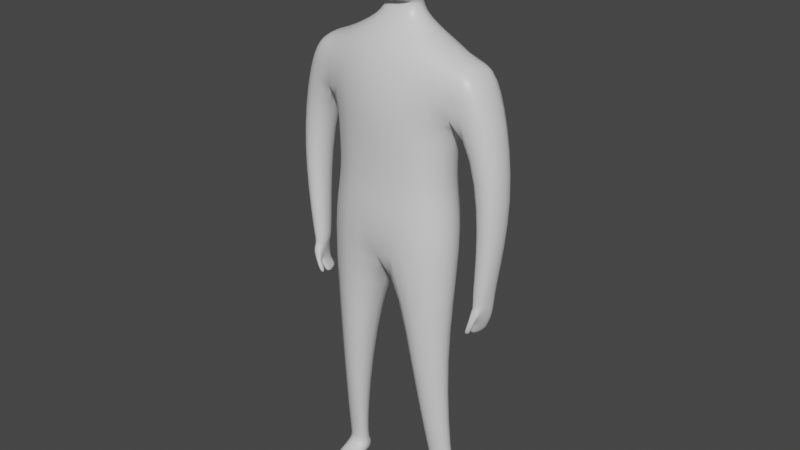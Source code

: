 # Source: Basic_Human_Model_Skeleton_1.blend  (saved by Blender 3.0.42; exported with 4.5.12 LTS)
import bpy
from mathutils import Matrix  # noqa: F401  (used for matrix-valued properties, if any)

bpy.ops.wm.read_factory_settings(use_empty=True)
scene = bpy.context.scene
scene.name = 'Scene'

# ---- collections
col_collection = bpy.data.collections.new('Collection'); scene.collection.children.link(col_collection)

# ---- materials (node trees are filled in below, after node groups)
mat_material = bpy.data.materials.new('Material')
mat_material.alpha_threshold = 0.0
mat_material.use_transparent_shadow = False
mat_material.line_color = (0.0, 0.0, 0.0, 1.0)

# ---- material node trees
mat_material.use_nodes = True; mat_material.node_tree.nodes.clear()
_N = mat_material.node_tree.nodes; _L = mat_material.node_tree.links
n0 = _N.new('ShaderNodeOutputMaterial'); n0.name = 'Material Output'; n0.location = (300, 300)
n1 = _N.new('ShaderNodeBsdfPrincipled'); n1.name = 'Principled BSDF'; n1.location = (10, 300)
n1.distribution = 'GGX'
n1.subsurface_method = 'RANDOM_WALK_SKIN'
n1.inputs[2].default_value = 0.4
n1.inputs[3].default_value = 1.45
n1.inputs[27].default_value = (0.0, 0.0, 0.0, 1.0)
n1.inputs[28].default_value = 1.0
_L.new(n1.outputs[0], n0.inputs[0])
n0.is_active_output = True

# ---- world
world_world = bpy.data.worlds.new('World'); scene.world = world_world
world_world.use_nodes = True; world_world.node_tree.nodes.clear()
_N = world_world.node_tree.nodes; _L = world_world.node_tree.links
n0 = _N.new('ShaderNodeOutputWorld'); n0.name = 'World Output'; n0.location = (300, 300)
n1 = _N.new('ShaderNodeBackground'); n1.name = 'Background'; n1.location = (10, 300)
n1.inputs[0].default_value = (0.05088, 0.05088, 0.05088, 1.0)
_L.new(n1.outputs[0], n0.inputs[0])
n0.is_active_output = True
world_world.color = (0.05088, 0.05088, 0.05088)
world_world.use_sun_shadow = False
world_world.sun_shadow_jitter_overblur = 0.0

# ---- meshes
me_cube = bpy.data.meshes.new('Cube')
me_cube.from_pydata([(0.7626, 0.4009, 5.226), (0.6674, 0.3947, 4.283), (0.7626, -0.1483, 5.226), (0.7063, -0.2803, 4.288), (0.0, 0.5073, 5.25), (0.0, 0.5319, 4.297), (0.0, -0.3093, 5.279), (0.0, -0.3786, 4.181), (0.7879, 0.3947, 3.333), (0.7879, -0.3353, 3.333), (0.0, 0.5871, 3.251), (0.0, -0.4222, 3.247), (0.6966, 0.07614, 1.897), (0.7027, -0.2129, 1.897), (0.2976, 0.1722, 1.93), (0.3081, -0.3255, 1.931), (0.7675, 0.256, 0.1831), (0.7923, 0.04722, 0.1839), (0.5334, 0.241, 0.1632), (0.4858, 0.04112, 0.184), (0.773, 0.3043, 4.743), (0.0, -0.5133, 4.799), (0.7949, -0.1483, 4.743), (0.0, 0.5319, 4.697), (0.9065, 0.4009, 5.191), (0.9065, -0.1483, 5.191), (1.156, 0.4009, 4.897), (1.156, -0.1483, 4.897), (1.044, 0.2011, 2.782), (0.9668, -0.06868, 2.777), (1.199, 0.2049, 2.897), (1.192, -0.09103, 2.831), (1.087, 0.1896, 2.571), (1.038, -0.06916, 2.581), (1.172, 0.1857, 2.555), (1.111, -0.08234, 2.608), (1.043, -0.09147, 3.832), (1.34, -0.09147, 3.902), (1.021, 0.2474, 3.832), (1.34, 0.3441, 3.902), (0.7677, 0.255, -0.05717), (0.7926, 0.04619, -0.05631), (0.5336, 0.2402, -0.02092), (0.5312, 0.02418, -0.01978), (0.473, -0.3561, 0.05865), (0.795, -0.3149, 0.0586), (0.4731, -0.3571, -0.05626), (0.7951, -0.316, -0.05631), (0.5435, 0.1506, 0.2171), (0.5, -0.02189, 0.254), (0.7654, -0.01205, 0.2525), (0.745, 0.1696, 0.2517), (0.2359, -0.006574, 5.478), (0.0, -0.04674, 5.49), (0.2359, 0.2373, 5.478), (0.0, 0.3944, 5.49), (0.2621, 0.03138, 5.676), (0.0, -0.01315, 5.661), (0.2695, 0.239, 5.711), (0.0, 0.321, 5.766), (0.6852, -0.2803, 3.813), (0.6463, 0.3947, 3.808), (0.0, 0.5595, 3.774), (0.0, -0.3729, 3.717), (0.3801, 0.08512, 5.97), (0.2891, 0.2963, 5.969), (0.0, 0.3581, 6.024), (0.3715, 0.03852, 6.52), (0.0, 0.02272, 6.613), (0.1992, 0.3126, 6.545), (0.0, 0.2759, 6.523), (0.2812, -0.2016, 5.811), (0.0, -0.2345, 5.791), (0.0, -0.211, 6.016), (0.2772, -0.2016, 6.012), (0.0, -0.2535, 6.419), (0.2257, -0.2441, 6.415), (0.1912, 0.04848, 5.649), (0.0, 0.02411, 5.676), (0.0, 0.3102, 5.72), (0.2082, 0.2149, 5.693), (1.073, 0.1538, 2.475), (0.9906, -0.03298, 2.455), (1.123, 0.1451, 2.45), (1.039, -0.041, 2.428), (1.229, 0.1756, 2.838), (1.046, 0.1725, 2.741), (1.124, -0.08144, 2.731), (1.01, -0.05081, 2.705), (1.022, -0.1396, 2.499), (1.104, -0.09061, 2.6), (1.115, -0.08694, 2.626), (1.056, -0.06869, 2.712), (1.015, 0.2102, 2.388), (0.956, 0.0001944, 2.362), (1.078, 0.2014, 2.363), (1.018, -0.007827, 2.334), (0.9705, -0.02095, 2.406), (1.033, -0.02892, 2.378), (0.9538, -0.1066, 2.393), (1.016, -0.1146, 2.365), (-0.7626, 0.4009, 5.226), (-0.6674, 0.3947, 4.283), (-0.7626, -0.1483, 5.226), (-0.7063, -0.2803, 4.288), (-0.7879, 0.3947, 3.333), (-0.7879, -0.3353, 3.333), (-0.6966, 0.07614, 1.897), (-0.7027, -0.2129, 1.897), (-0.2976, 0.1722, 1.93), (-0.3081, -0.3255, 1.931), (-0.7675, 0.256, 0.1831), (-0.7923, 0.04722, 0.1839), (-0.5334, 0.241, 0.1632), (-0.4858, 0.04112, 0.184), (-0.773, 0.3043, 4.743), (-0.7949, -0.1483, 4.743), (-0.9065, 0.4009, 5.191), (-0.9065, -0.1483, 5.191), (-1.156, 0.4009, 4.897), (-1.156, -0.1483, 4.897), (-1.044, 0.2011, 2.782), (-0.9668, -0.06868, 2.777), (-1.199, 0.2049, 2.897), (-1.192, -0.09103, 2.831), (-1.087, 0.1896, 2.571), (-1.038, -0.06916, 2.581), (-1.172, 0.1857, 2.555), (-1.111, -0.08234, 2.608), (-1.043, -0.09147, 3.832), (-1.34, -0.09147, 3.902), (-1.021, 0.2474, 3.832), (-1.34, 0.3441, 3.902), (-0.7677, 0.255, -0.05717), (-0.7926, 0.04619, -0.05631), (-0.5336, 0.2402, -0.02092), (-0.5312, 0.02418, -0.01978), (-0.473, -0.3561, 0.05865), (-0.795, -0.3149, 0.0586), (-0.4731, -0.3571, -0.05626), (-0.7951, -0.316, -0.05631), (-0.5435, 0.1506, 0.2171), (-0.5, -0.02189, 0.254), (-0.7654, -0.01205, 0.2525), (-0.745, 0.1696, 0.2517), (-0.2359, -0.006574, 5.478), (-0.2359, 0.2373, 5.478), (-0.2621, 0.03138, 5.676), (-0.2695, 0.239, 5.711), (-0.6852, -0.2803, 3.813), (-0.6463, 0.3947, 3.808), (-0.3801, 0.08512, 5.97), (-0.2891, 0.2963, 5.969), (-0.3715, 0.03852, 6.52), (-0.1992, 0.3126, 6.545), (-0.2812, -0.2016, 5.811), (-0.2772, -0.2016, 6.012), (-0.2257, -0.2441, 6.415), (-0.1912, 0.04848, 5.649), (-0.2082, 0.2149, 5.693), (-1.073, 0.1538, 2.475), (-0.9906, -0.03298, 2.455), (-1.123, 0.1451, 2.45), (-1.039, -0.041, 2.428), (-1.229, 0.1756, 2.838), (-1.046, 0.1725, 2.741), (-1.124, -0.08144, 2.731), (-1.01, -0.05081, 2.705), (-1.022, -0.1396, 2.499), (-1.104, -0.09061, 2.6), (-1.115, -0.08694, 2.626), (-1.056, -0.06869, 2.712), (-1.015, 0.2102, 2.388), (-0.956, 0.0001944, 2.362), (-1.078, 0.2014, 2.363), (-1.018, -0.007827, 2.334), (-0.9705, -0.02095, 2.406), (-1.033, -0.02892, 2.378), (-0.9538, -0.1066, 2.393), (-1.016, -0.1146, 2.365)], [], [(6, 2, 52, 53), (22, 2, 6, 21), (10, 8, 12, 14), (61, 60, 9, 8), (2, 22, 27, 25), (23, 4, 0, 20), (62, 61, 8, 10), (60, 63, 11, 9), (49, 48, 18, 19), (9, 11, 15, 13), (11, 10, 14, 15), (8, 9, 13, 12), (41, 17, 45, 47), (51, 50, 17, 16), (48, 51, 16, 18), (50, 49, 19, 17), (5, 23, 20, 1), (1, 20, 22, 3), (3, 22, 21, 7), (26, 24, 25, 27), (20, 0, 24, 26), (0, 2, 25, 24), (37, 36, 29, 31), (86, 85, 34, 32), (36, 38, 28, 29), (38, 39, 30, 28), (39, 37, 31, 30), (32, 34, 83, 81), (85, 87, 35, 34), (35, 87, 91, 90), (88, 86, 32, 33), (26, 27, 37, 39), (20, 26, 39, 38), (22, 20, 38, 36), (27, 22, 36, 37), (42, 40, 41, 43), (19, 18, 42, 43), (16, 17, 41, 40), (18, 16, 40, 42), (45, 44, 46, 47), (17, 19, 44, 45), (19, 43, 46, 44), (43, 41, 47, 46), (13, 15, 49, 50), (14, 12, 51, 48), (12, 13, 50, 51), (15, 14, 48, 49), (78, 77, 56, 57), (2, 0, 54, 52), (0, 4, 55, 54), (56, 58, 65, 64), (80, 79, 59, 58), (77, 80, 58, 56), (3, 7, 63, 60), (5, 1, 61, 62), (1, 3, 60, 61), (65, 66, 70, 69), (56, 64, 74, 71), (58, 59, 66, 65), (69, 70, 68, 67), (64, 65, 69, 67), (67, 68, 75, 76), (72, 71, 74, 73), (73, 74, 76, 75), (57, 56, 71, 72), (64, 67, 76, 74), (52, 54, 80, 77), (54, 55, 79, 80), (53, 52, 77, 78), (81, 83, 95, 93), (34, 35, 84, 83), (35, 33, 82, 84), (33, 32, 81, 82), (29, 28, 86, 88), (31, 29, 88, 87), (30, 31, 87, 85), (28, 30, 85, 86), (91, 92, 89, 90), (90, 89, 99, 100), (88, 33, 89, 92), (87, 88, 92, 91), (94, 93, 95, 96), (83, 84, 96, 95), (84, 82, 94, 96), (82, 81, 93, 94), (97, 98, 100, 99), (33, 35, 98, 97), (35, 90, 100, 98), (89, 33, 97, 99), (6, 53, 145, 103), (116, 21, 6, 103), (10, 109, 107, 105), (150, 105, 106, 149), (103, 118, 120, 116), (23, 115, 101, 4), (62, 10, 105, 150), (149, 106, 11, 63), (142, 114, 113, 141), (106, 108, 110, 11), (11, 110, 109, 10), (105, 107, 108, 106), (134, 140, 138, 112), (144, 111, 112, 143), (141, 113, 111, 144), (143, 112, 114, 142), (5, 102, 115, 23), (102, 104, 116, 115), (104, 7, 21, 116), (119, 120, 118, 117), (115, 119, 117, 101), (101, 117, 118, 103), (130, 124, 122, 129), (165, 125, 127, 164), (129, 122, 121, 131), (131, 121, 123, 132), (132, 123, 124, 130), (125, 160, 162, 127), (164, 127, 128, 166), (128, 169, 170, 166), (167, 126, 125, 165), (119, 132, 130, 120), (115, 131, 132, 119), (116, 129, 131, 115), (120, 130, 129, 116), (135, 136, 134, 133), (114, 136, 135, 113), (111, 133, 134, 112), (113, 135, 133, 111), (138, 140, 139, 137), (112, 138, 137, 114), (114, 137, 139, 136), (136, 139, 140, 134), (108, 143, 142, 110), (109, 141, 144, 107), (107, 144, 143, 108), (110, 142, 141, 109), (78, 57, 147, 158), (103, 145, 146, 101), (101, 146, 55, 4), (147, 151, 152, 148), (159, 148, 59, 79), (158, 147, 148, 159), (104, 149, 63, 7), (5, 62, 150, 102), (102, 150, 149, 104), (152, 154, 70, 66), (147, 155, 156, 151), (148, 152, 66, 59), (154, 153, 68, 70), (151, 153, 154, 152), (153, 157, 75, 68), (72, 73, 156, 155), (73, 75, 157, 156), (57, 72, 155, 147), (151, 156, 157, 153), (145, 158, 159, 146), (146, 159, 79, 55), (53, 78, 158, 145), (160, 172, 174, 162), (127, 162, 163, 128), (128, 163, 161, 126), (126, 161, 160, 125), (122, 167, 165, 121), (124, 166, 167, 122), (123, 164, 166, 124), (121, 165, 164, 123), (170, 169, 168, 171), (169, 179, 178, 168), (167, 171, 168, 126), (166, 170, 171, 167), (173, 175, 174, 172), (162, 174, 175, 163), (163, 175, 173, 161), (161, 173, 172, 160), (176, 178, 179, 177), (126, 176, 177, 128), (128, 177, 179, 169), (168, 178, 176, 126)])
me_cube.polygons.foreach_set('use_smooth', [True] * 178)
_uv = me_cube.uv_layers.new(name='UVMap')
_uv.uv.foreach_set('vector', [0.6314, 0.9658, 0.625, 0.75, 0.625, 0.75, 0.6314, 0.9658, 0.4648, 0.75, 0.625, 0.75, 0.6314, 0.9658, 0.4648, 1.0, 0.375, 0.25, 0.375, 0.5, 0.375, 0.4999, 0.375, 0.2809, 0.375, 0.5, 0.375, 0.75, 0.375, 0.75, 0.375, 0.5, 0.625, 0.75, 0.4648, 0.75, 0.4648, 0.75, 0.625, 0.75, 0.4648, 0.25, 0.625, 0.25, 0.625, 0.5, 0.4648, 0.5, 0.375, 0.25, 0.375, 0.5, 0.375, 0.5, 0.375, 0.25, 0.375, 0.75, 0.375, 1.0, 0.375, 1.0, 0.375, 0.75, 0.0, 0.0, 0.0, 0.0, 0.0, 0.0, 0.0, 0.0, 0.375, 0.75, 0.375, 1.0, 0.375, 0.9691, 0.375, 0.752, 0.0, 0.0, 0.0, 0.0, 0.0, 0.0, 0.0, 0.0, 0.375, 0.5, 0.375, 0.75, 0.375, 0.752, 0.375, 0.4999, 0.3034, 0.7283, 0.3034, 0.7283, 0.3034, 0.7283, 0.3034, 0.7283, 0.3055, 0.5178, 0.3055, 0.729, 0.3034, 0.7283, 0.3033, 0.5183, 0.375, 0.2005, 0.3055, 0.5178, 0.3033, 0.5183, 0.375, 0.198, 0.3055, 0.729, 0.375, 1.049, 0.375, 1.052, 0.3034, 0.7283, 0.375, 0.25, 0.4648, 0.25, 0.4648, 0.5, 0.375, 0.5, 0.375, 0.5, 0.4648, 0.5, 0.4648, 0.75, 0.375, 0.75, 0.375, 0.75, 0.4648, 0.75, 0.4648, 1.0, 0.375, 1.0, 0.4648, 0.5, 0.625, 0.5, 0.625, 0.75, 0.4648, 0.75, 0.4648, 0.5, 0.625, 0.5, 0.625, 0.5, 0.4648, 0.5, 0.625, 0.5, 0.625, 0.75, 0.625, 0.75, 0.625, 0.5, 0.4648, 0.75, 0.4648, 0.75, 0.4648, 0.75, 0.4648, 0.75, 0.4648, 0.5, 0.4648, 0.5, 0.4648, 0.5, 0.4648, 0.5, 0.4648, 0.75, 0.4648, 0.5, 0.4648, 0.5, 0.4648, 0.75, 0.4648, 0.5, 0.4648, 0.5, 0.4648, 0.5, 0.4648, 0.5, 0.4648, 0.5, 0.4648, 0.75, 0.4648, 0.75, 0.4648, 0.5, 0.4648, 0.5, 0.4648, 0.5, 0.4648, 0.5, 0.4648, 0.5, 0.4648, 0.5, 0.4648, 0.75, 0.4648, 0.75, 0.4648, 0.5, 0.4648, 0.75, 0.4648, 0.75, 0.4648, 0.75, 0.4648, 0.75, 0.4648, 0.75, 0.4648, 0.5, 0.4648, 0.5, 0.4648, 0.75, 0.4648, 0.5, 0.4648, 0.75, 0.4648, 0.75, 0.4648, 0.5, 0.4648, 0.5, 0.4648, 0.5, 0.4648, 0.5, 0.4648, 0.5, 0.4648, 0.75, 0.4648, 0.5, 0.4648, 0.5, 0.4648, 0.75, 0.4648, 0.75, 0.4648, 0.75, 0.4648, 0.75, 0.4648, 0.75, 0.0543, 0.496, 0.3033, 0.5183, 0.3034, 0.7283, 0.0544, 0.7513, 0.0, 0.0, 0.0, 0.0, 0.0, 0.0, 0.0, 0.0, 0.3033, 0.5183, 0.3034, 0.7283, 0.3034, 0.7283, 0.3033, 0.5183, 0.375, 0.198, 0.3033, 0.5183, 0.3033, 0.5183, 0.375, 0.198, 0.3034, 0.7283, 0.375, 1.052, 0.375, 1.052, 0.3034, 0.7283, 0.3034, 0.7283, 0.375, 1.052, 0.375, 1.052, 0.3034, 0.7283, 0.0, 0.0, 0.0, 0.0, 0.0, 0.0, 0.0, 0.0, 0.0544, 0.7513, 0.3034, 0.7283, 0.3034, 0.7283, 0.0544, 0.7513, 0.375, 0.752, 0.375, 0.9691, 0.375, 1.049, 0.3055, 0.729, 0.375, 0.2809, 0.375, 0.4999, 0.3055, 0.5178, 0.375, 0.2005, 0.375, 0.4999, 0.375, 0.752, 0.3055, 0.729, 0.3055, 0.5178, 0.0, 0.0, 0.0, 0.0, 0.0, 0.0, 0.0, 0.0, 0.6314, 0.9658, 0.625, 0.75, 0.625, 0.75, 0.6314, 0.9658, 0.625, 0.75, 0.625, 0.5, 0.625, 0.5, 0.625, 0.75, 0.625, 0.5, 0.625, 0.25, 0.625, 0.25, 0.625, 0.5, 0.625, 0.75, 0.625, 0.5, 0.625, 0.5, 0.625, 0.75, 0.625, 0.5, 0.625, 0.25, 0.625, 0.25, 0.625, 0.5, 0.625, 0.75, 0.625, 0.5, 0.625, 0.5, 0.625, 0.75, 0.375, 0.75, 0.375, 1.0, 0.375, 1.0, 0.375, 0.75, 0.375, 0.25, 0.375, 0.5, 0.375, 0.5, 0.375, 0.25, 0.375, 0.5, 0.375, 0.75, 0.375, 0.75, 0.375, 0.5, 0.625, 0.5, 0.625, 0.25, 0.625, 0.25, 0.625, 0.5, 0.625, 0.75, 0.625, 0.75, 0.625, 0.75, 0.625, 0.75, 0.625, 0.5, 0.625, 0.25, 0.625, 0.25, 0.625, 0.5, 0.625, 0.5, 0.875, 0.5, 0.875, 0.6976, 0.625, 0.75, 0.625, 0.75, 0.625, 0.5, 0.625, 0.5, 0.625, 0.75, 0.625, 0.75, 0.875, 0.6976, 0.875, 0.6976, 0.625, 0.75, 0.6314, 0.9658, 0.625, 0.75, 0.625, 0.75, 0.6314, 0.9658, 0.6314, 0.9658, 0.625, 0.75, 0.625, 0.75, 0.6314, 0.9658, 0.6314, 0.9658, 0.625, 0.75, 0.625, 0.75, 0.6314, 0.9658, 0.625, 0.75, 0.625, 0.75, 0.625, 0.75, 0.625, 0.75, 0.625, 0.75, 0.625, 0.5, 0.625, 0.5, 0.625, 0.75, 0.625, 0.5, 0.625, 0.25, 0.625, 0.25, 0.625, 0.5, 0.6314, 0.9658, 0.625, 0.75, 0.625, 0.75, 0.6314, 0.9658, 0.4648, 0.5, 0.4648, 0.5, 0.4648, 0.5, 0.4648, 0.5, 0.4648, 0.5, 0.4648, 0.75, 0.4648, 0.75, 0.4648, 0.5, 0.4648, 0.75, 0.4648, 0.75, 0.4648, 0.75, 0.4648, 0.75, 0.4648, 0.75, 0.4648, 0.5, 0.4648, 0.5, 0.4648, 0.75, 0.4648, 0.75, 0.4648, 0.5, 0.4648, 0.5, 0.4648, 0.75, 0.4648, 0.75, 0.4648, 0.75, 0.4648, 0.75, 0.4648, 0.75, 0.4648, 0.5, 0.4648, 0.75, 0.4648, 0.75, 0.4648, 0.5, 0.4648, 0.5, 0.4648, 0.5, 0.4648, 0.5, 0.4648, 0.5, 0.4648, 0.75, 0.4648, 0.75, 0.4648, 0.75, 0.4648, 0.75, 0.4648, 0.75, 0.4648, 0.75, 0.4648, 0.75, 0.4648, 0.75, 0.4648, 0.75, 0.4648, 0.75, 0.4648, 0.75, 0.4648, 0.75, 0.4648, 0.75, 0.4648, 0.75, 0.4648, 0.75, 0.4648, 0.75, 0.4648, 0.75, 0.4648, 0.5, 0.4648, 0.5, 0.4648, 0.75, 0.4648, 0.5, 0.4648, 0.75, 0.4648, 0.75, 0.4648, 0.5, 0.4648, 0.75, 0.4648, 0.75, 0.4648, 0.75, 0.4648, 0.75, 0.4648, 0.75, 0.4648, 0.5, 0.4648, 0.5, 0.4648, 0.75, 0.4648, 0.75, 0.4648, 0.75, 0.4648, 0.75, 0.4648, 0.75, 0.4648, 0.75, 0.4648, 0.75, 0.4648, 0.75, 0.4648, 0.75, 0.4648, 0.75, 0.4648, 0.75, 0.4648, 0.75, 0.4648, 0.75, 0.4648, 0.75, 0.4648, 0.75, 0.4648, 0.75, 0.4648, 0.75, 0.6314, 0.9658, 0.6314, 0.9658, 0.625, 0.75, 0.625, 0.75, 0.4648, 0.75, 0.4648, 1.0, 0.6314, 0.9658, 0.625, 0.75, 0.375, 0.25, 0.375, 0.2809, 0.375, 0.4999, 0.375, 0.5, 0.375, 0.5, 0.375, 0.5, 0.375, 0.75, 0.375, 0.75, 0.625, 0.75, 0.625, 0.75, 0.4648, 0.75, 0.4648, 0.75, 0.4648, 0.25, 0.4648, 0.5, 0.625, 0.5, 0.625, 0.25, 0.375, 0.25, 0.375, 0.25, 0.375, 0.5, 0.375, 0.5, 0.375, 0.75, 0.375, 0.75, 0.375, 1.0, 0.375, 1.0, 0.0, 0.0, 0.0, 0.0, 0.0, 0.0, 0.0, 0.0, 0.375, 0.75, 0.375, 0.752, 0.375, 0.9691, 0.375, 1.0, 0.0, 0.0, 0.0, 0.0, 0.0, 0.0, 0.0, 0.0, 0.375, 0.5, 0.375, 0.4999, 0.375, 0.752, 0.375, 0.75, 0.3034, 0.7283, 0.3034, 0.7283, 0.3034, 0.7283, 0.3034, 0.7283, 0.3055, 0.5178, 0.3033, 0.5183, 0.3034, 0.7283, 0.3055, 0.729, 0.375, 0.2005, 0.375, 0.198, 0.3033, 0.5183, 0.3055, 0.5178, 0.3055, 0.729, 0.3034, 0.7283, 0.375, 1.052, 0.375, 1.049, 0.375, 0.25, 0.375, 0.5, 0.4648, 0.5, 0.4648, 0.25, 0.375, 0.5, 0.375, 0.75, 0.4648, 0.75, 0.4648, 0.5, 0.375, 0.75, 0.375, 1.0, 0.4648, 1.0, 0.4648, 0.75, 0.4648, 0.5, 0.4648, 0.75, 0.625, 0.75, 0.625, 0.5, 0.4648, 0.5, 0.4648, 0.5, 0.625, 0.5, 0.625, 0.5, 0.625, 0.5, 0.625, 0.5, 0.625, 0.75, 0.625, 0.75, 0.4648, 0.75, 0.4648, 0.75, 0.4648, 0.75, 0.4648, 0.75, 0.4648, 0.5, 0.4648, 0.5, 0.4648, 0.5, 0.4648, 0.5, 0.4648, 0.75, 0.4648, 0.75, 0.4648, 0.5, 0.4648, 0.5, 0.4648, 0.5, 0.4648, 0.5, 0.4648, 0.5, 0.4648, 0.5, 0.4648, 0.5, 0.4648, 0.5, 0.4648, 0.75, 0.4648, 0.75, 0.4648, 0.5, 0.4648, 0.5, 0.4648, 0.5, 0.4648, 0.5, 0.4648, 0.5, 0.4648, 0.5, 0.4648, 0.75, 0.4648, 0.75, 0.4648, 0.75, 0.4648, 0.75, 0.4648, 0.75, 0.4648, 0.75, 0.4648, 0.75, 0.4648, 0.75, 0.4648, 0.5, 0.4648, 0.5, 0.4648, 0.5, 0.4648, 0.5, 0.4648, 0.75, 0.4648, 0.75, 0.4648, 0.5, 0.4648, 0.5, 0.4648, 0.5, 0.4648, 0.5, 0.4648, 0.75, 0.4648, 0.75, 0.4648, 0.5, 0.4648, 0.5, 0.4648, 0.75, 0.4648, 0.75, 0.4648, 0.75, 0.4648, 0.75, 0.0543, 0.496, 0.0544, 0.7513, 0.3034, 0.7283, 0.3033, 0.5183, 0.0, 0.0, 0.0, 0.0, 0.0, 0.0, 0.0, 0.0, 0.3033, 0.5183, 0.3033, 0.5183, 0.3034, 0.7283, 0.3034, 0.7283, 0.375, 0.198, 0.375, 0.198, 0.3033, 0.5183, 0.3033, 0.5183, 0.3034, 0.7283, 0.3034, 0.7283, 0.375, 1.052, 0.375, 1.052, 0.3034, 0.7283, 0.3034, 0.7283, 0.375, 1.052, 0.375, 1.052, 0.0, 0.0, 0.0, 0.0, 0.0, 0.0, 0.0, 0.0, 0.0544, 0.7513, 0.0544, 0.7513, 0.3034, 0.7283, 0.3034, 0.7283, 0.375, 0.752, 0.3055, 0.729, 0.375, 1.049, 0.375, 0.9691, 0.375, 0.2809, 0.375, 0.2005, 0.3055, 0.5178, 0.375, 0.4999, 0.375, 0.4999, 0.3055, 0.5178, 0.3055, 0.729, 0.375, 0.752, 0.0, 0.0, 0.0, 0.0, 0.0, 0.0, 0.0, 0.0, 0.6314, 0.9658, 0.6314, 0.9658, 0.625, 0.75, 0.625, 0.75, 0.625, 0.75, 0.625, 0.75, 0.625, 0.5, 0.625, 0.5, 0.625, 0.5, 0.625, 0.5, 0.625, 0.25, 0.625, 0.25, 0.625, 0.75, 0.625, 0.75, 0.625, 0.5, 0.625, 0.5, 0.625, 0.5, 0.625, 0.5, 0.625, 0.25, 0.625, 0.25, 0.625, 0.75, 0.625, 0.75, 0.625, 0.5, 0.625, 0.5, 0.375, 0.75, 0.375, 0.75, 0.375, 1.0, 0.375, 1.0, 0.375, 0.25, 0.375, 0.25, 0.375, 0.5, 0.375, 0.5, 0.375, 0.5, 0.375, 0.5, 0.375, 0.75, 0.375, 0.75, 0.625, 0.5, 0.625, 0.5, 0.625, 0.25, 0.625, 0.25, 0.625, 0.75, 0.625, 0.75, 0.625, 0.75, 0.625, 0.75, 0.625, 0.5, 0.625, 0.5, 0.625, 0.25, 0.625, 0.25, 0.625, 0.5, 0.625, 0.75, 0.875, 0.6976, 0.875, 0.5, 0.625, 0.75, 0.625, 0.75, 0.625, 0.5, 0.625, 0.5, 0.625, 0.75, 0.625, 0.75, 0.875, 0.6976, 0.875, 0.6976, 0.6314, 0.9658, 0.6314, 0.9658, 0.625, 0.75, 0.625, 0.75, 0.6314, 0.9658, 0.6314, 0.9658, 0.625, 0.75, 0.625, 0.75, 0.6314, 0.9658, 0.6314, 0.9658, 0.625, 0.75, 0.625, 0.75, 0.625, 0.75, 0.625, 0.75, 0.625, 0.75, 0.625, 0.75, 0.625, 0.75, 0.625, 0.75, 0.625, 0.5, 0.625, 0.5, 0.625, 0.5, 0.625, 0.5, 0.625, 0.25, 0.625, 0.25, 0.6314, 0.9658, 0.6314, 0.9658, 0.625, 0.75, 0.625, 0.75, 0.4648, 0.5, 0.4648, 0.5, 0.4648, 0.5, 0.4648, 0.5, 0.4648, 0.5, 0.4648, 0.5, 0.4648, 0.75, 0.4648, 0.75, 0.4648, 0.75, 0.4648, 0.75, 0.4648, 0.75, 0.4648, 0.75, 0.4648, 0.75, 0.4648, 0.75, 0.4648, 0.5, 0.4648, 0.5, 0.4648, 0.75, 0.4648, 0.75, 0.4648, 0.5, 0.4648, 0.5, 0.4648, 0.75, 0.4648, 0.75, 0.4648, 0.75, 0.4648, 0.75, 0.4648, 0.5, 0.4648, 0.5, 0.4648, 0.75, 0.4648, 0.75, 0.4648, 0.5, 0.4648, 0.5, 0.4648, 0.5, 0.4648, 0.5, 0.4648, 0.75, 0.4648, 0.75, 0.4648, 0.75, 0.4648, 0.75, 0.4648, 0.75, 0.4648, 0.75, 0.4648, 0.75, 0.4648, 0.75, 0.4648, 0.75, 0.4648, 0.75, 0.4648, 0.75, 0.4648, 0.75, 0.4648, 0.75, 0.4648, 0.75, 0.4648, 0.75, 0.4648, 0.75, 0.4648, 0.75, 0.4648, 0.75, 0.4648, 0.5, 0.4648, 0.5, 0.4648, 0.5, 0.4648, 0.5, 0.4648, 0.75, 0.4648, 0.75, 0.4648, 0.75, 0.4648, 0.75, 0.4648, 0.75, 0.4648, 0.75, 0.4648, 0.75, 0.4648, 0.75, 0.4648, 0.5, 0.4648, 0.5, 0.4648, 0.75, 0.4648, 0.75, 0.4648, 0.75, 0.4648, 0.75, 0.4648, 0.75, 0.4648, 0.75, 0.4648, 0.75, 0.4648, 0.75, 0.4648, 0.75, 0.4648, 0.75, 0.4648, 0.75, 0.4648, 0.75, 0.4648, 0.75, 0.4648, 0.75, 0.4648, 0.75, 0.4648, 0.75])
me_cube.materials.append(mat_material)
me_cube.use_remesh_preserve_volume = False
me_cube.use_remesh_preserve_attributes = False
me_cube.use_mirror_vertex_groups = False
me_cube.update()
arm_armature_002 = bpy.data.armatures.new('Armature.002')  # bones are not reproduced

# ---- objects
ob_cube = bpy.data.objects.new('Cube', me_cube)
ob_armature = bpy.data.objects.new('Armature', arm_armature_002)

# ---- transforms, parenting, visibility, modifiers, constraints
ob_cube.parent = ob_armature
ob_cube.matrix_parent_inverse = Matrix(((1.0, -0.0, 0.0, 0.009431), (-0.0, 1.0, -0.0, 0.1137), (-0.0, 0.0, 1.0, -5.569), (-0.0, 0.0, -0.0, 1.0)))
ob_cube.location = (0.01984, 0.0, 0.0)
ob_cube.lock_rotations_4d = False
ob_cube.empty_display_type = 'ARROWS'
ob_cube.lineart.crease_threshold = 0.0
_vg = ob_cube.vertex_groups.new(name='Bone')
for _i, _w in zip([52, 53, 54, 55, 56, 57, 58, 59, 64, 65, 66, 67, 68, 69, 70, 71, 72, 73, 74, 75, 76, 77, 78, 79, 80, 145, 146, 147, 148, 151, 152, 153, 154, 155, 156, 157, 158, 159], [0.0556, 0.1399, 0.05312, 0.09066, 0.9253, 0.9364, 0.9296, 0.9704, 0.9876, 0.9894, 0.997, 0.9982, 0.9987, 0.9984, 0.9998, 0.969, 0.9766, 0.993, 0.9914, 0.9981, 0.9973, 0.7839, 0.8695, 0.8862, 0.8043, 0.04993, 0.05343, 0.9384, 0.9432, 0.9905, 0.9922, 0.9986, 0.9989, 0.9736, 0.9928, 0.9978, 0.808, 0.8283]): _vg.add([_i], _w, 'REPLACE')
_vg = ob_cube.vertex_groups.new(name='Bone.001')
for _i, _w in zip([0, 2, 4, 6, 21, 22, 24, 25, 52, 53, 54, 55, 56, 57, 58, 59, 77, 78, 79, 80, 145, 146, 158, 159], [0.9055, 0.8334, 0.1421, 0.1451, 0.00305, 0.02519, 0.1489, 0.1968, 0.9036, 0.6856, 0.9204, 0.7141, 0.06171, 0.01241, 0.06606, 0.01032, 0.1904, 0.07593, 0.1034, 0.1858, 0.02456, 0.06672, 0.01636, 0.0108]): _vg.add([_i], _w, 'REPLACE')
_vg = ob_cube.vertex_groups.new(name='Bone.003')
for _i, _w in zip([28, 29, 30, 31, 32, 33, 34, 35, 36, 37, 38, 39, 81, 82, 83, 84, 85, 86, 87, 88, 89, 90, 91, 92, 93, 94, 95, 96, 97, 98, 99, 100], [0.9998, 1.003, 0.9962, 0.9957, 1.0, 1.0, 1.0, 1.0, 0.9333, 0.5316, 0.9573, 0.5339, 1.0, 1.0, 1.0, 1.0, 0.9998, 1.0, 0.9998, 1.0, 1.0, 1.0, 1.0, 1.0, 1.0, 1.0, 1.0, 1.0, 1.0, 1.0, 1.0, 1.0]): _vg.add([_i], _w, 'REPLACE')
_vg = ob_cube.vertex_groups.new(name='Bone.004')
for _i, _w in zip([4, 6, 53, 55, 101, 103, 117, 118, 145, 146, 147, 148, 158, 159], [0.04682, 0.06238, 0.08356, 0.08929, 0.8642, 0.342, 0.1522, 0.09712, 0.8648, 0.8595, 0.04068, 0.04573, 0.1453, 0.1448]): _vg.add([_i], _w, 'REPLACE')
_vg = ob_cube.vertex_groups.new(name='Bone.002')
for _i, _w in zip([0, 1, 2, 3, 20, 21, 22, 23, 24, 25, 26, 27, 36, 37, 38, 39, 60, 61], [0.06976, 0.2378, 0.1274, 0.2144, 0.9344, 0.03965, 0.886, 0.01037, 0.8426, 0.7899, 0.9662, 0.9696, 0.06584, 0.4682, 0.03468, 0.4659, 0.03544, 0.03734]): _vg.add([_i], _w, 'REPLACE')
_vg = ob_cube.vertex_groups.new(name='Bone.005')
for _i, _w in zip([21, 23, 101, 102, 103, 104, 115, 116, 117, 118, 119, 120, 129, 130, 131, 132, 149, 150], [0.04915, 0.01116, 0.1051, 0.2399, 0.4981, 0.2227, 0.9325, 0.9178, 0.8322, 0.8639, 0.9614, 0.9699, 0.06436, 0.4709, 0.0438, 0.466, 0.04097, 0.04102]): _vg.add([_i], _w, 'REPLACE')
_vg = ob_cube.vertex_groups.new(name='Bone.006')
for _i, _w in zip([121, 122, 123, 124, 125, 126, 127, 128, 129, 130, 131, 132, 160, 161, 162, 163, 164, 165, 166, 167, 168, 169, 170, 171, 172, 173, 174, 175, 176, 177, 178, 179], [0.9995, 1.002, 0.9951, 0.9958, 1.0, 1.0, 1.0, 1.0, 0.935, 0.529, 0.9527, 0.5337, 1.0, 1.0, 1.0, 1.0, 0.9997, 1.0, 0.9999, 1.0, 1.0, 1.0, 1.0, 1.0, 1.0, 1.0, 1.0, 1.0, 1.0, 1.0, 1.0, 1.0]): _vg.add([_i], _w, 'REPLACE')
_vg = ob_cube.vertex_groups.new(name='Bone.007')
for _i, _w in zip([1, 2, 3, 4, 5, 6, 7, 8, 9, 10, 11, 20, 21, 22, 23, 52, 53, 55, 60, 61, 62, 63, 101, 102, 103, 104, 106, 115, 116, 118, 145, 149, 150], [0.7202, 0.0123, 0.7317, 0.7832, 0.9615, 0.7489, 0.9288, 0.009329, 0.04557, 0.0555, 0.4531, 0.02218, 0.86, 0.05719, 0.9019, 0.002379, 0.08241, 0.1093, 0.7915, 0.8005, 0.901, 0.914, 0.01633, 0.7179, 0.1181, 0.7282, 0.06437, 0.02607, 0.05111, 0.004449, 0.002467, 0.7873, 0.793]): _vg.add([_i], _w, 'REPLACE')
_vg = ob_cube.vertex_groups.new(name='Bone.008')
_vg = ob_cube.vertex_groups.new(name='Bone.009')
for _i, _w in zip([1, 3, 8, 9, 10, 11, 12, 13, 14, 15, 60, 61], [0.001687, 0.01245, 0.9156, 0.9125, 0.06469, 0.02486, 0.08117, 0.05899, 0.8526, 0.4909, 0.1492, 0.1342]): _vg.add([_i], _w, 'REPLACE')
_vg = ob_cube.vertex_groups.new(name='Bone.010')
for _i, _w in zip([12, 13, 14, 15, 16, 17, 18, 19, 40, 41, 42, 43, 44, 45, 46, 47, 48, 49, 50, 51], [0.9192, 0.9402, 0.1371, 0.5038, 1.0, 1.0, 1.0, 0.9999, 1.0, 1.0, 1.0, 1.0, 1.0, 1.0, 1.0, 1.0, 0.9985, 0.9977, 0.9996, 1.001]): _vg.add([_i], _w, 'REPLACE')
_vg = ob_cube.vertex_groups.new(name='Bone.011')
for _i, _w in zip([8, 9, 10, 11, 62, 63, 105, 106], [0.02973, 0.0002067, 0.8144, 0.4631, 0.05552, 0.02872, 0.001464, 0.01624]): _vg.add([_i], _w, 'REPLACE')
_vg = ob_cube.vertex_groups.new(name='Bone.012')
for _i, _w in zip([10, 11, 102, 104, 105, 106, 107, 108, 109, 110, 149, 150], [0.06662, 0.0231, 0.004621, 0.0133, 0.9451, 0.8829, 0.07757, 0.06693, 0.8726, 0.4915, 0.1498, 0.1421]): _vg.add([_i], _w, 'REPLACE')
_vg = ob_cube.vertex_groups.new(name='Bone.013')
for _i, _w in zip([107, 108, 109, 110, 111, 112, 113, 114, 133, 134, 135, 136, 137, 138, 139, 140, 141, 142, 143, 144], [0.923, 0.9319, 0.1186, 0.5026, 1.0, 1.0, 0.9999, 0.9999, 1.0, 1.0, 1.0, 1.0, 1.0, 1.0, 1.0, 1.0, 0.9979, 0.9975, 0.9997, 1.0]): _vg.add([_i], _w, 'REPLACE')
_vg = ob_cube.vertex_groups.new(name='Bone.014')
for _i, _w in zip([52, 53, 54, 55, 56, 57, 58, 59, 64, 65, 66, 67, 68, 69, 70, 71, 72, 73, 74, 75, 76, 77, 78, 79, 80, 145, 146, 147, 148, 151, 152, 153, 154, 155, 156, 157, 158, 159], [0.05643, 0.1434, 0.05311, 0.08891, 0.933, 0.9557, 0.9286, 0.9582, 0.9895, 0.9887, 0.994, 0.9988, 0.9996, 0.9982, 0.9994, 0.9756, 0.9841, 0.9959, 0.9943, 0.9992, 0.9986, 0.7942, 0.8958, 0.8671, 0.803, 0.05031, 0.05287, 0.9405, 0.9359, 0.9905, 0.9896, 0.9988, 0.9983, 0.9778, 0.9946, 0.9986, 0.8112, 0.8183]): _vg.add([_i], _w, 'REPLACE')
_m = ob_cube.modifiers.new('Subdivision', 'SUBSURF')
_m.levels = 2
_m = ob_cube.modifiers.new('Armature', 'ARMATURE')
_m = ob_cube.modifiers.new('Armature.001', 'ARMATURE')
_m.object = ob_armature
ob_armature.location = (-0.009431, -0.1137, 5.569)
ob_armature.hide_render = True

# ---- collection membership
scene.collection.objects.link(ob_cube)
col_collection.objects.link(ob_armature)

# ---- scene / render settings (as saved in the file)
scene.frame_start = 1; scene.frame_end = 250; scene.frame_set(219)
scene.render.engine = 'BLENDER_EEVEE_NEXT'
scene.cycles.sampling_pattern = 'TABULATED_SOBOL'
scene.cycles.use_light_tree = False
scene.view_settings.view_transform = 'Filmic'
bpy.context.view_layer.update()

# ---- added for rendering (the .blend has no active camera and no usable light): camera, sun
cam_auto = bpy.data.cameras.new('AutoCamera')
cam_auto.lens = 50.0
cam_auto.sensor_width = 36.0
cam_auto.clip_end = 1000.0
ob_auto_camera = bpy.data.objects.new('AutoCamera', cam_auto)
scene.collection.objects.link(ob_auto_camera)
ob_auto_camera.location = (6.60515, -7.83399, 8.5274)
ob_auto_camera.rotation_euler = (1.09748, -7.21219e-08, 0.694738)
scene.camera = ob_auto_camera
light_auto_sun = bpy.data.lights.new('AutoSun', 'SUN')
light_auto_sun.energy = 3.0
light_auto_sun.angle = 0.0523599
ob_auto_sun = bpy.data.objects.new('AutoSun', light_auto_sun)
scene.collection.objects.link(ob_auto_sun)
ob_auto_sun.rotation_euler = (0.872665, 0.174533, 0.523599)
bpy.context.view_layer.update()

